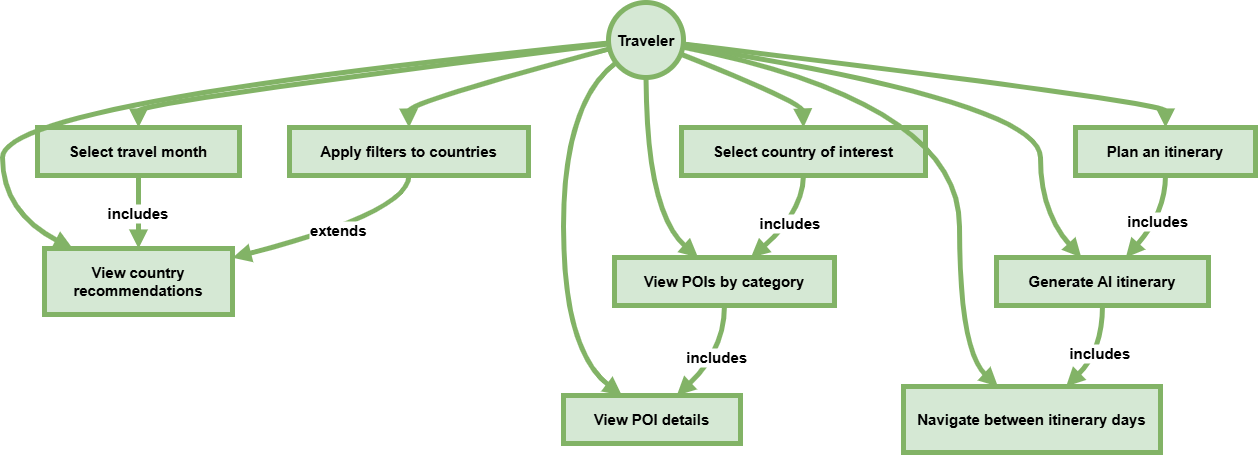

The diagram above was exported from draw.io. Its source (the exported page's mxGraphModel, read from the mxfile embedded in the PNG):
<mxGraphModel dx="1050" dy="557" grid="0" gridSize="10" guides="0" tooltips="1" connect="1" arrows="1" fold="1" page="1" pageScale="1" pageWidth="827" pageHeight="1169" math="0" shadow="0">
  <root>
    <mxCell id="WIyWlLk6GJQsqaUBKTNV-0" />
    <mxCell id="WIyWlLk6GJQsqaUBKTNV-1" parent="WIyWlLk6GJQsqaUBKTNV-0" />
    <mxCell id="h2UNQtG83unIj-Nm7jf2-91" value="Traveler" style="ellipse;aspect=fixed;strokeWidth=5;whiteSpace=wrap;fillColor=#d5e8d4;strokeColor=#82b366;fontSize=15;fontStyle=1" vertex="1" parent="WIyWlLk6GJQsqaUBKTNV-1">
      <mxGeometry x="626" y="27" width="75" height="75" as="geometry" />
    </mxCell>
    <mxCell id="h2UNQtG83unIj-Nm7jf2-92" value="Select travel month" style="whiteSpace=wrap;strokeWidth=5;fillColor=#d5e8d4;strokeColor=#82b366;fontSize=15;fontStyle=1" vertex="1" parent="WIyWlLk6GJQsqaUBKTNV-1">
      <mxGeometry x="55" y="152" width="202" height="48" as="geometry" />
    </mxCell>
    <mxCell id="h2UNQtG83unIj-Nm7jf2-93" value="View country recommendations" style="whiteSpace=wrap;strokeWidth=5;fillColor=#d5e8d4;strokeColor=#82b366;fontSize=15;fontStyle=1" vertex="1" parent="WIyWlLk6GJQsqaUBKTNV-1">
      <mxGeometry x="62" y="273" width="188" height="66" as="geometry" />
    </mxCell>
    <mxCell id="h2UNQtG83unIj-Nm7jf2-94" value="Apply filters to countries" style="whiteSpace=wrap;strokeWidth=5;fillColor=#d5e8d4;strokeColor=#82b366;fontSize=15;fontStyle=1" vertex="1" parent="WIyWlLk6GJQsqaUBKTNV-1">
      <mxGeometry x="307" y="152" width="239" height="48" as="geometry" />
    </mxCell>
    <mxCell id="h2UNQtG83unIj-Nm7jf2-95" value="Select country of interest" style="whiteSpace=wrap;strokeWidth=5;fillColor=#d5e8d4;strokeColor=#82b366;fontSize=15;fontStyle=1" vertex="1" parent="WIyWlLk6GJQsqaUBKTNV-1">
      <mxGeometry x="699" y="152" width="244" height="48" as="geometry" />
    </mxCell>
    <mxCell id="h2UNQtG83unIj-Nm7jf2-96" value="View POIs by category" style="whiteSpace=wrap;strokeWidth=5;fillColor=#d5e8d4;strokeColor=#82b366;fontSize=15;fontStyle=1" vertex="1" parent="WIyWlLk6GJQsqaUBKTNV-1">
      <mxGeometry x="632" y="282" width="220" height="48" as="geometry" />
    </mxCell>
    <mxCell id="h2UNQtG83unIj-Nm7jf2-97" value="View POI details" style="whiteSpace=wrap;strokeWidth=5;fillColor=#d5e8d4;strokeColor=#82b366;fontSize=15;fontStyle=1" vertex="1" parent="WIyWlLk6GJQsqaUBKTNV-1">
      <mxGeometry x="581" y="420" width="177" height="48" as="geometry" />
    </mxCell>
    <mxCell id="h2UNQtG83unIj-Nm7jf2-98" value="Plan an itinerary" style="whiteSpace=wrap;strokeWidth=5;fillColor=#d5e8d4;strokeColor=#82b366;fontSize=15;fontStyle=1" vertex="1" parent="WIyWlLk6GJQsqaUBKTNV-1">
      <mxGeometry x="1093" y="152" width="180" height="48" as="geometry" />
    </mxCell>
    <mxCell id="h2UNQtG83unIj-Nm7jf2-99" value="Generate AI itinerary" style="whiteSpace=wrap;strokeWidth=5;fillColor=#d5e8d4;strokeColor=#82b366;fontSize=15;fontStyle=1" vertex="1" parent="WIyWlLk6GJQsqaUBKTNV-1">
      <mxGeometry x="1014" y="282" width="212" height="48" as="geometry" />
    </mxCell>
    <mxCell id="h2UNQtG83unIj-Nm7jf2-100" value="Navigate between itinerary days" style="whiteSpace=wrap;strokeWidth=5;fillColor=#d5e8d4;strokeColor=#82b366;fontSize=15;fontStyle=1" vertex="1" parent="WIyWlLk6GJQsqaUBKTNV-1">
      <mxGeometry x="921" y="411" width="257" height="66" as="geometry" />
    </mxCell>
    <mxCell id="h2UNQtG83unIj-Nm7jf2-101" value="" style="curved=1;startArrow=none;endArrow=block;exitX=0;exitY=0.56;entryX=0.5;entryY=0;rounded=0;fillColor=#d5e8d4;strokeColor=#82b366;strokeWidth=5;fontSize=15;fontStyle=1" edge="1" parent="WIyWlLk6GJQsqaUBKTNV-1" source="h2UNQtG83unIj-Nm7jf2-91" target="h2UNQtG83unIj-Nm7jf2-92">
      <mxGeometry relative="1" as="geometry">
        <Array as="points">
          <mxPoint x="156" y="127" />
        </Array>
      </mxGeometry>
    </mxCell>
    <mxCell id="h2UNQtG83unIj-Nm7jf2-102" value="" style="curved=1;startArrow=none;endArrow=block;exitX=0;exitY=0.55;entryX=0.15;entryY=0;rounded=0;fillColor=#d5e8d4;strokeColor=#82b366;strokeWidth=5;fontSize=15;fontStyle=1" edge="1" parent="WIyWlLk6GJQsqaUBKTNV-1" source="h2UNQtG83unIj-Nm7jf2-91" target="h2UNQtG83unIj-Nm7jf2-93">
      <mxGeometry relative="1" as="geometry">
        <Array as="points">
          <mxPoint x="20" y="127" />
          <mxPoint x="20" y="237" />
        </Array>
      </mxGeometry>
    </mxCell>
    <mxCell id="h2UNQtG83unIj-Nm7jf2-103" value="" style="curved=1;startArrow=none;endArrow=block;exitX=0;exitY=0.63;entryX=0.5;entryY=0;rounded=0;fillColor=#d5e8d4;strokeColor=#82b366;strokeWidth=5;fontSize=15;fontStyle=1" edge="1" parent="WIyWlLk6GJQsqaUBKTNV-1" source="h2UNQtG83unIj-Nm7jf2-91" target="h2UNQtG83unIj-Nm7jf2-94">
      <mxGeometry relative="1" as="geometry">
        <Array as="points">
          <mxPoint x="426" y="127" />
        </Array>
      </mxGeometry>
    </mxCell>
    <mxCell id="h2UNQtG83unIj-Nm7jf2-104" value="" style="curved=1;startArrow=none;endArrow=block;exitX=1;exitY=0.7;entryX=0.5;entryY=0;rounded=0;fillColor=#d5e8d4;strokeColor=#82b366;strokeWidth=5;fontSize=15;fontStyle=1" edge="1" parent="WIyWlLk6GJQsqaUBKTNV-1" source="h2UNQtG83unIj-Nm7jf2-91" target="h2UNQtG83unIj-Nm7jf2-95">
      <mxGeometry relative="1" as="geometry">
        <Array as="points">
          <mxPoint x="820" y="127" />
        </Array>
      </mxGeometry>
    </mxCell>
    <mxCell id="h2UNQtG83unIj-Nm7jf2-105" value="" style="curved=1;startArrow=none;endArrow=block;exitX=0.5;exitY=1;entryX=0.38;entryY=0;rounded=0;fillColor=#d5e8d4;strokeColor=#82b366;strokeWidth=5;fontSize=15;fontStyle=1" edge="1" parent="WIyWlLk6GJQsqaUBKTNV-1" source="h2UNQtG83unIj-Nm7jf2-91" target="h2UNQtG83unIj-Nm7jf2-96">
      <mxGeometry relative="1" as="geometry">
        <Array as="points">
          <mxPoint x="664" y="237" />
        </Array>
      </mxGeometry>
    </mxCell>
    <mxCell id="h2UNQtG83unIj-Nm7jf2-106" value="" style="curved=1;startArrow=none;endArrow=block;exitX=0;exitY=0.88;entryX=0.33;entryY=0;rounded=0;fillColor=#d5e8d4;strokeColor=#82b366;strokeWidth=5;fontSize=15;fontStyle=1" edge="1" parent="WIyWlLk6GJQsqaUBKTNV-1" source="h2UNQtG83unIj-Nm7jf2-91" target="h2UNQtG83unIj-Nm7jf2-97">
      <mxGeometry relative="1" as="geometry">
        <Array as="points">
          <mxPoint x="581" y="127" />
          <mxPoint x="581" y="375" />
        </Array>
      </mxGeometry>
    </mxCell>
    <mxCell id="h2UNQtG83unIj-Nm7jf2-107" value="" style="curved=1;startArrow=none;endArrow=block;exitX=1;exitY=0.56;entryX=0.5;entryY=0;rounded=0;fillColor=#d5e8d4;strokeColor=#82b366;strokeWidth=5;fontSize=15;fontStyle=1" edge="1" parent="WIyWlLk6GJQsqaUBKTNV-1" source="h2UNQtG83unIj-Nm7jf2-91" target="h2UNQtG83unIj-Nm7jf2-98">
      <mxGeometry relative="1" as="geometry">
        <Array as="points">
          <mxPoint x="1183" y="127" />
        </Array>
      </mxGeometry>
    </mxCell>
    <mxCell id="h2UNQtG83unIj-Nm7jf2-108" value="" style="curved=1;startArrow=none;endArrow=block;exitX=1;exitY=0.58;entryX=0.4;entryY=0;rounded=0;fillColor=#d5e8d4;strokeColor=#82b366;strokeWidth=5;fontSize=15;fontStyle=1" edge="1" parent="WIyWlLk6GJQsqaUBKTNV-1" source="h2UNQtG83unIj-Nm7jf2-91" target="h2UNQtG83unIj-Nm7jf2-99">
      <mxGeometry relative="1" as="geometry">
        <Array as="points">
          <mxPoint x="1058" y="127" />
          <mxPoint x="1058" y="237" />
        </Array>
      </mxGeometry>
    </mxCell>
    <mxCell id="h2UNQtG83unIj-Nm7jf2-109" value="" style="curved=1;startArrow=none;endArrow=block;exitX=1;exitY=0.6;entryX=0.37;entryY=0.01;rounded=0;fillColor=#d5e8d4;strokeColor=#82b366;strokeWidth=5;fontSize=15;fontStyle=1" edge="1" parent="WIyWlLk6GJQsqaUBKTNV-1" source="h2UNQtG83unIj-Nm7jf2-91" target="h2UNQtG83unIj-Nm7jf2-100">
      <mxGeometry relative="1" as="geometry">
        <Array as="points">
          <mxPoint x="977" y="127" />
          <mxPoint x="977" y="375" />
        </Array>
      </mxGeometry>
    </mxCell>
    <mxCell id="h2UNQtG83unIj-Nm7jf2-110" value="includes" style="curved=1;startArrow=none;endArrow=block;exitX=0.5;exitY=1.01;entryX=0.5;entryY=0;rounded=0;fillColor=#d5e8d4;strokeColor=#82b366;strokeWidth=5;fontSize=15;fontStyle=1" edge="1" parent="WIyWlLk6GJQsqaUBKTNV-1" source="h2UNQtG83unIj-Nm7jf2-92" target="h2UNQtG83unIj-Nm7jf2-93">
      <mxGeometry relative="1" as="geometry">
        <Array as="points" />
      </mxGeometry>
    </mxCell>
    <mxCell id="h2UNQtG83unIj-Nm7jf2-111" value="extends" style="curved=1;startArrow=none;endArrow=block;exitX=0.5;exitY=1.01;entryX=1;entryY=0.14;rounded=0;fillColor=#d5e8d4;strokeColor=#82b366;strokeWidth=5;fontSize=15;fontStyle=1" edge="1" parent="WIyWlLk6GJQsqaUBKTNV-1" source="h2UNQtG83unIj-Nm7jf2-94" target="h2UNQtG83unIj-Nm7jf2-93">
      <mxGeometry relative="1" as="geometry">
        <Array as="points">
          <mxPoint x="426" y="237" />
        </Array>
      </mxGeometry>
    </mxCell>
    <mxCell id="h2UNQtG83unIj-Nm7jf2-112" value="includes" style="curved=1;startArrow=none;endArrow=block;exitX=0.5;exitY=1.01;entryX=0.62;entryY=0;rounded=0;fillColor=#d5e8d4;strokeColor=#82b366;strokeWidth=5;fontSize=15;fontStyle=1" edge="1" parent="WIyWlLk6GJQsqaUBKTNV-1" source="h2UNQtG83unIj-Nm7jf2-95" target="h2UNQtG83unIj-Nm7jf2-96">
      <mxGeometry relative="1" as="geometry">
        <Array as="points">
          <mxPoint x="820" y="237" />
        </Array>
      </mxGeometry>
    </mxCell>
    <mxCell id="h2UNQtG83unIj-Nm7jf2-113" value="includes" style="curved=1;startArrow=none;endArrow=block;exitX=0.5;exitY=1;entryX=0.64;entryY=0;rounded=0;fillColor=#d5e8d4;strokeColor=#82b366;strokeWidth=5;fontSize=15;fontStyle=1" edge="1" parent="WIyWlLk6GJQsqaUBKTNV-1" source="h2UNQtG83unIj-Nm7jf2-96" target="h2UNQtG83unIj-Nm7jf2-97">
      <mxGeometry relative="1" as="geometry">
        <Array as="points">
          <mxPoint x="742" y="375" />
        </Array>
      </mxGeometry>
    </mxCell>
    <mxCell id="h2UNQtG83unIj-Nm7jf2-114" value="includes" style="curved=1;startArrow=none;endArrow=block;exitX=0.5;exitY=1.01;entryX=0.61;entryY=0;rounded=0;fillColor=#d5e8d4;strokeColor=#82b366;strokeWidth=5;fontSize=15;fontStyle=1" edge="1" parent="WIyWlLk6GJQsqaUBKTNV-1" source="h2UNQtG83unIj-Nm7jf2-98" target="h2UNQtG83unIj-Nm7jf2-99">
      <mxGeometry relative="1" as="geometry">
        <Array as="points">
          <mxPoint x="1183" y="237" />
        </Array>
      </mxGeometry>
    </mxCell>
    <mxCell id="h2UNQtG83unIj-Nm7jf2-115" value="includes" style="curved=1;startArrow=none;endArrow=block;exitX=0.5;exitY=1;entryX=0.63;entryY=0.01;rounded=0;fillColor=#d5e8d4;strokeColor=#82b366;strokeWidth=5;fontSize=15;fontStyle=1" edge="1" parent="WIyWlLk6GJQsqaUBKTNV-1" source="h2UNQtG83unIj-Nm7jf2-99" target="h2UNQtG83unIj-Nm7jf2-100">
      <mxGeometry relative="1" as="geometry">
        <Array as="points">
          <mxPoint x="1120" y="375" />
        </Array>
      </mxGeometry>
    </mxCell>
  </root>
</mxGraphModel>